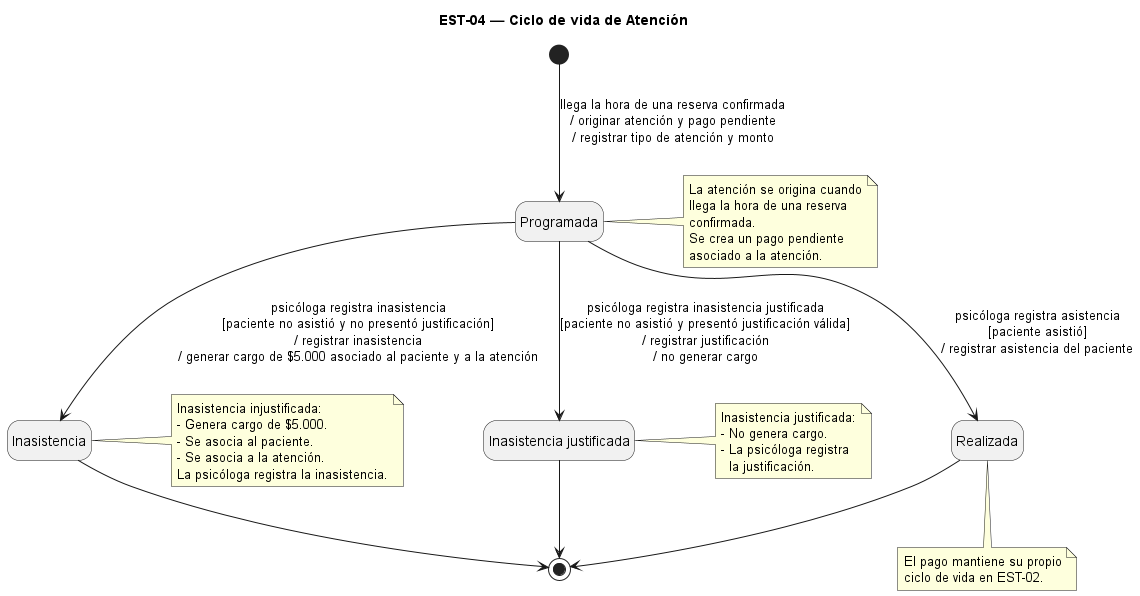

The diagram above was rendered by PlantUML. Its source (embedded in the PNG):
@startuml est-04
' EST-04 — Ciclo de vida de Atención
skinparam shadowing false
skinparam nodesep 80
skinparam ranksep 60
hide empty description

title EST-04 — Ciclo de vida de Atención

state "Programada" as PRO
state "Realizada" as REA
state "Inasistencia" as INA
state "Inasistencia justificada" as INJ

[*] --> PRO : llega la hora de una reserva confirmada\n/ originar atención y pago pendiente\n/ registrar tipo de atención y monto

PRO --> REA : psicóloga registra asistencia\n[paciente asistió]\n/ registrar asistencia del paciente

PRO --> INA : psicóloga registra inasistencia\n[paciente no asistió y no presentó justificación]\n/ registrar inasistencia\n/ generar cargo de $5.000 asociado al paciente y a la atención

PRO --> INJ : psicóloga registra inasistencia justificada\n[paciente no asistió y presentó justificación válida]\n/ registrar justificación\n/ no generar cargo

note right of PRO
  La atención se origina cuando
  llega la hora de una reserva
  confirmada.
  Se crea un pago pendiente
  asociado a la atención.
end note

note right of INA
  Inasistencia injustificada:
  - Genera cargo de $5.000.
  - Se asocia al paciente.
  - Se asocia a la atención.
  La psicóloga registra la inasistencia.
end note

note right of INJ
  Inasistencia justificada:
  - No genera cargo.
  - La psicóloga registra
    la justificación.
end note

note bottom of REA
  El pago mantiene su propio
  ciclo de vida en EST-02.
end note

REA --> [*]
INA --> [*]
INJ --> [*]

@enduml